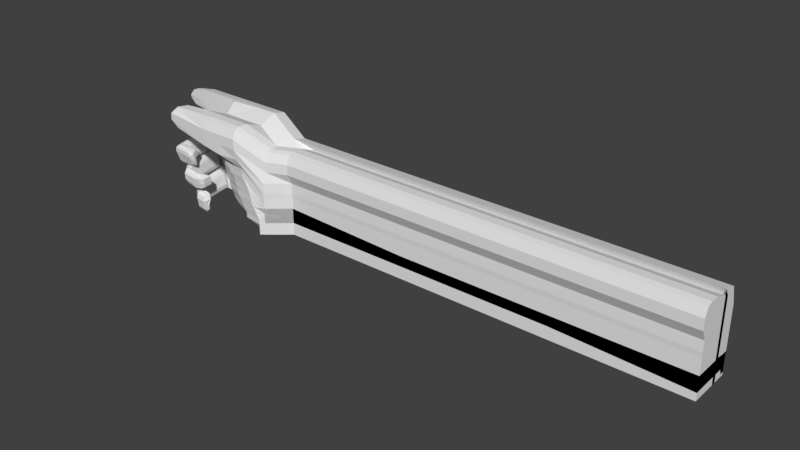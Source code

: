 # Source: RightHandV2.blend  (saved by Blender 2.79.0; exported with 4.5.12 LTS)
import bpy
from mathutils import Matrix  # noqa: F401  (used for matrix-valued properties, if any)

bpy.ops.wm.read_factory_settings(use_empty=True)
scene = bpy.context.scene
scene.name = 'Scene'

# ---- collections
col_collection_1 = bpy.data.collections.new('Collection 1'); scene.collection.children.link(col_collection_1)

# ---- world
world_world = bpy.data.worlds.new('World'); scene.world = world_world
world_world.color = (0.05088, 0.05088, 0.05088)
world_world.use_sun_shadow = False
world_world.sun_shadow_jitter_overblur = 0.0
world_world.cycles.sampling_method = 'MANUAL'

# ---- meshes
me_cube_001 = bpy.data.meshes.new('Cube.001')
me_cube_001.from_pydata([(-4.993, -0.5547, 0.4377), (-5.414, -0.9081, 2.368), (-5.414, 0.7519, 0.4054), (-5.414, 0.639, 2.321), (-3.287, -0.3291, 0.4054), (-3.287, -0.3645, 1.883), (-3.287, 0.7519, 0.4054), (-3.287, 0.639, 1.835), (-5.414, -0.8122, 1.698), (-5.308, 0.7519, 1.405), (-3.287, 0.7519, 0.92), (-3.287, -0.3365, 0.92), (-5.414, -0.9971, 1.905), (-5.414, 0.7519, 1.905), (-3.287, 0.7519, 1.42), (-3.287, -0.4534, 1.42), (-5.414, 0.7519, 0.9054), (-3.287, 0.7519, 0.42), (-3.287, -0.3291, 0.42), (-5.197, -0.5547, 0.9054), (-4.414, 0.7519, 0.4054), (-4.414, 0.639, 2.321), (-3.993, -0.829, 0.4054), (-4.414, -0.9081, 2.368), (-4.366, -0.8364, 1.405), (-4.414, 0.7519, 1.405), (-4.414, -0.9971, 1.905), (-4.414, 0.7519, 1.905), (-4.414, 0.7519, 0.9054), (-4.197, -0.829, 0.9054), (-4.914, 0.7519, 0.4054), (-4.914, -0.9081, 2.368), (-4.866, -0.7544, 1.405), (-4.914, -0.9971, 1.905), (-4.697, -0.747, 0.9054), (-4.914, 0.639, 2.321), (-4.493, -0.747, 0.4054), (-4.914, 0.7519, 1.405), (-4.914, 0.7519, 1.905), (-4.914, 0.7519, 0.9054), (-3.787, 0.639, 1.835), (-3.787, -0.7497, 0.4054), (-3.787, 0.7519, 0.92), (-3.787, 0.7519, 1.42), (-3.787, 0.7519, 0.42), (-3.787, 0.7519, 0.4054), (-3.787, -0.5697, 1.883), (-3.787, -0.7571, 0.92), (-3.787, -0.6586, 1.42), (-3.787, -0.7497, 0.42), (-5.414, -0.124, 0.4054), (-5.546, -0.124, 2.229), (-3.287, 0.4225, 1.743), (-5.546, -0.124, 1.405), (-5.546, -0.124, 1.905), (-5.414, -0.124, 0.9054), (-4.414, -0.124, 2.229), (-6.84, 0.3139, 2.033), (-6.645, 0.3139, 1.773), (-4.914, -0.124, 2.229), (-3.787, -0.124, 1.743), (-6.84, 0.639, 2.321), (-5.69, 0.2383, 2.405), (-5.414, 0.3139, 1.405), (-5.69, 0.2383, 1.905), (-5.414, 0.3139, 0.9054), (-5.414, 0.3139, 0.4054), (-3.287, 0.3139, 1.92), (-4.414, 0.3139, 2.405), (-6.322, 0.3139, 1.709), (-6.322, 0.3139, 2.034), (-4.914, 0.3139, 2.405), (-3.787, 0.3139, 1.92), (-6.322, 0.7519, 2.034), (-4.993, -0.309, 0.4054), (-3.287, -0.01547, 1.92), (-4.414, -0.5591, 2.405), (-6.322, 0.7131, 1.734), (-6.322, 0.3139, 2.405), (-4.914, -0.5591, 2.405), (-3.787, -0.2207, 1.92), (-6.322, 0.639, 2.321), (-5.718, -0.5471, 2.405), (-5.344, -0.228, 1.698), (-5.718, -0.5471, 1.905), (-5.197, -0.2429, 0.9054), (-7.228, 0.3214, 2.312), (-7.063, 0.639, 2.28), (-7.279, 0.7124, 2.033), (-6.952, 0.7131, 1.869), (-6.952, 0.3361, 1.883), (-7.357, 0.3361, 2.072), (-6.591, -0.9456, 2.077), (-6.416, -0.8566, 2.327), (-6.375, -0.9456, 1.92), (-6.413, -0.562, 2.365), (-6.372, -0.562, 1.92), (-6.588, -0.562, 2.077), (-4.227, -0.309, -0.1007), (-4.227, -0.5547, -0.06834), (-4.447, 0.7519, -0.1289), (-4.887, 0.7519, -0.1289), (-3.287, 0.3139, -0.1289), (-3.287, 0.7519, -0.1289), (-3.787, -0.7497, -0.1289), (-3.287, -0.3291, -0.1289), (-3.787, 0.7519, -0.1289), (-4.414, 0.7519, -0.1289), (-3.931, -0.5547, -0.1289), (-3.897, -0.829, -0.1289), (-3.897, -0.309, -0.1289), (-3.931, -0.309, -0.1289), (-3.787, -0.562, -0.1289), (-4.743, 0.3139, -0.1007), (-4.743, -0.124, -0.1007), (-3.287, -0.01547, -0.1289), (-3.287, 0.4225, -0.1289), (-4.414, 0.3139, -0.1289), (-4.414, -0.124, -0.1289), (-4.447, 0.3139, -0.1289), (-4.447, -0.124, -0.1289), (-3.787, 0.3139, -0.1289), (-3.787, -0.124, -0.1289), (-6.84, 0.7519, 2.033), (-6.84, 0.3139, 2.405), (-6.645, 0.7131, 1.798), (-5.805, 0.7131, 1.734), (-5.805, 0.639, 2.321), (-5.805, 0.3139, 2.405), (-5.805, 0.7519, 2.034), (-5.805, 0.3139, 2.034), (-5.805, 0.3139, 1.709), (-5.414, 0.7519, 1.655), (-3.287, 0.7519, 1.17), (-3.287, -0.3291, 1.17), (-5.414, -0.9971, 1.744), (-4.414, 0.7519, 1.655), (-4.414, -0.9518, 1.655), (-4.914, 0.7519, 1.655), (-4.914, -0.9971, 1.655), (-3.787, -0.7497, 1.17), (-3.787, 0.7519, 1.17), (-5.546, -0.124, 1.655), (-5.69, 0.2383, 1.655), (-5.718, -0.5471, 1.744), (-7.14, 0.7131, 1.921), (-7.218, 0.3361, 1.935), (-6.514, -0.9456, 2.025), (-6.511, -0.562, 2.025), (-6.322, 0.3139, 1.784), (-6.322, 0.7519, 1.784), (-6.84, 0.3139, 1.978), (-6.84, 0.7519, 1.978), (-5.805, 0.7519, 1.784), (-5.805, 0.3139, 1.655), (-5.414, -0.9971, 2.155), (-5.414, 0.6955, 2.113), (-3.287, 0.6955, 1.628), (-3.287, -0.4534, 1.67), (-6.322, 0.6955, 2.113), (-4.414, -0.9971, 2.155), (-4.414, 0.6955, 2.113), (-4.914, 0.6955, 2.113), (-4.914, -0.9971, 2.155), (-3.787, -0.6586, 1.67), (-3.787, 0.6955, 1.628), (-5.546, -0.124, 2.067), (-5.69, 0.2383, 2.155), (-5.718, -0.5471, 2.155), (-7.279, 0.6955, 2.113), (-7.357, 0.3214, 2.155), (-6.577, -0.9456, 2.243), (-6.574, -0.562, 2.243), (-6.322, 0.3139, 2.155), (-6.84, 0.6955, 2.113), (-6.84, 0.3139, 2.155), (-5.805, 0.3139, 2.155), (-5.805, 0.6955, 2.113), (-5.414, 0.4765, 2.363), (-5.308, 0.5329, 1.405), (-4.385, 0.7519, 0.4054), (-6.322, 0.5329, 1.709), (-4.385, 0.7519, 0.9054), (-3.287, 0.4765, 1.878), (-4.414, 0.4765, 2.363), (-4.914, 0.4765, 2.363), (-3.787, 0.4765, 1.878), (-7.141, 0.4765, 2.323), (-6.952, 0.5329, 1.844), (-7.357, 0.5329, 2.033), (-3.287, 0.5329, -0.1289), (-4.887, 0.5329, -0.1289), (-4.414, 0.5329, -0.1289), (-4.447, 0.5329, -0.1289), (-3.787, 0.5329, -0.1289), (-6.322, 0.4765, 2.363), (-6.645, 0.5329, 1.773), (-6.84, 0.4765, 2.363), (-5.805, 0.4765, 2.363), (-5.805, 0.5329, 1.709), (-7.218, 0.5329, 1.896), (-7.357, 0.5047, 2.134), (-5.414, 0.5578, 2.342), (-5.308, 0.6424, 1.405), (-6.148, 0.6424, -0.1289), (-6.322, 0.6424, 1.709), (-7.141, 0.5578, 2.302), (-6.952, 0.6424, 1.844), (-7.357, 0.6424, 2.033), (-3.287, 0.6424, -0.1289), (-6.645, 0.6424, 1.773), (-5.805, 0.6424, 1.709), (-7.218, 0.6424, 1.896), (-7.357, 0.6001, 2.124), (-6.148, 0.7519, -0.1289), (-3.287, 0.5578, 1.857), (-4.414, 0.5578, 2.342), (-4.914, 0.5578, 2.342), (-3.787, 0.5578, 1.857), (-4.887, 0.6424, -0.1289), (-4.414, 0.6424, -0.1289), (-4.447, 0.6424, -0.1289), (-3.787, 0.6424, -0.1289), (-6.322, 0.5578, 2.342), (-6.84, 0.5578, 2.342), (-5.805, 0.5578, 2.342), (-5.414, 0.4234, 0.4054), (-3.287, 0.3952, 1.899), (-4.414, 0.3952, 2.384), (-4.914, 0.3952, 2.384), (-3.787, 0.3952, 1.899), (-4.887, 0.4234, -0.1289), (-4.414, 0.4234, -0.1289), (-4.447, 0.4234, -0.1289), (-3.787, 0.4234, -0.1289), (-6.322, 0.3952, 2.384), (-6.84, 0.3952, 2.384), (-5.805, 0.3952, 2.384), (-5.414, 0.3952, 2.384), (-5.308, 0.4234, 1.405), (-5.414, 0.4234, 0.9054), (-6.322, 0.4234, 1.709), (-7.141, 0.3952, 2.344), (-6.952, 0.4234, 1.844), (-7.357, 0.4234, 2.033), (-3.287, 0.4234, -0.1289), (-6.645, 0.4234, 1.773), (-5.805, 0.4234, 1.709), (-7.218, 0.4234, 1.896), (-7.357, 0.4093, 2.145), (-4.993, -0.528, 0.4054), (-3.287, -0.2345, 1.92), (-4.414, -0.7781, 2.405), (-4.914, -0.7781, 2.405), (-3.787, -0.4397, 1.92), (-5.414, -0.7781, 2.405), (-5.414, -0.7781, 1.698), (-5.197, -0.528, 0.9054), (-6.516, -0.781, 2.365), (-6.475, -0.781, 1.92), (-6.69, -0.781, 2.077), (-4.227, -0.528, -0.1007), (-3.897, -0.528, -0.1289), (-3.931, -0.528, -0.1289), (-3.787, -0.781, -0.1289), (-3.287, -0.2345, -0.1289), (-6.614, -0.781, 2.025), (-6.676, -0.781, 2.243), (-5.236, 0.7519, 0.9054), (-4.941, 0.7519, 0.4054), (-6.928, 0.3971, 1.367), (-6.978, 0.4289, 1.331), (-5.236, 0.6424, 0.9054), (-6.48, 0.4289, -0.08806), (-6.751, 0.3013, 1.366), (-6.835, 0.3438, 1.389), (-5.236, 0.4234, 0.9054), (-5.236, 0.5329, 0.9054), (-4.941, 0.6424, 0.4054), (-4.941, 0.5329, 0.4054), (-6.415, 0.3971, -0.115), (-6.322, 0.3438, -0.09304), (-4.911, 0.4234, 0.4054), (-6.276, 0.313, -0.04937), (-4.385, 0.4234, 0.4054), (-4.385, 0.4234, 0.9054), (-6.148, 0.5329, -0.1289), (-6.148, 0.4234, -0.1289), (-6.442, 0.4234, 1.405), (-6.442, 0.5329, 1.405), (-6.442, 0.6424, 1.405), (-6.442, 0.7519, 1.405), (-5.197, -0.5547, 0.9424), (-5.308, 0.7519, 0.9288), (-3.287, 0.7519, 0.4434), (-3.287, -0.3291, 0.4434), (-4.414, 0.7519, 0.9288), (-4.197, -0.829, 0.9288), (-4.914, 0.7519, 0.9288), (-4.697, -0.747, 0.9288), (-3.787, -0.7497, 0.4434), (-3.787, 0.7519, 0.4434), (-5.546, -0.0579, 0.9288), (-5.414, 0.3139, 0.9288), (-5.176, -0.228, 0.9424), (-5.338, 0.4234, 0.9288), (-5.197, -0.4618, 0.9424), (-6.884, 0.4289, 0.9302), (-6.725, 0.3438, 0.9252), (-6.819, 0.3971, 0.9032), (-6.679, 0.313, 0.9689), (-6.442, 0.7519, 0.9288), (-6.473, 0.4234, 0.9288), (-5.308, 0.7519, 0.8905), (-3.287, 0.7519, 0.4051), (-3.287, -0.3291, 0.4051), (-5.197, -0.5547, 0.8905), (-4.197, -0.829, 0.8905), (-4.414, 0.7519, 0.8905), (-4.914, 0.7519, 0.8905), (-4.697, -0.747, 0.8905), (-3.787, -0.7497, 0.4051), (-3.787, 0.7519, 0.4051), (-5.414, -0.124, 0.8905), (-5.414, 0.3139, 0.8905), (-5.197, -0.309, 0.8905), (-5.308, 0.4234, 0.8905), (-5.197, -0.528, 0.8905), (-6.784, 0.4289, 0.8353), (-6.64, 0.3438, 0.8933), (-6.734, 0.3971, 0.8713), (-6.556, 0.3013, 0.8698), (-6.442, 0.4234, 0.8905), (-6.442, 0.7519, 0.8905), (-5.308, 0.7519, 0.4227), (-3.287, 0.7519, 0.4227), (-3.287, -0.3291, 0.4227), (-3.993, -0.829, 0.4227), (-4.414, 0.7519, 0.4227), (-4.914, 0.7519, 0.4227), (-4.493, -0.747, 0.4227), (-3.787, -0.7497, 0.4227), (-3.787, 0.7519, 0.4227), (-5.414, -0.124, 0.4227), (-5.414, 0.3139, 0.4227), (-4.993, -0.309, 0.4227), (-5.308, 0.4234, 0.4227), (-4.993, -0.528, 0.4227), (-6.691, 0.4289, 0.443), (-6.533, 0.3438, 0.438), (-6.626, 0.3971, 0.416), (-6.486, 0.313, 0.4817), (-6.442, 0.4234, 0.4227), (-4.993, -0.5547, 0.4551), (-6.442, 0.7519, 0.4227), (-5.414, 0.3139, 0.394), (-3.287, 0.7519, 0.394), (-3.787, 0.7519, 0.394), (-4.993, -0.309, 0.394), (-5.414, -0.124, 0.394), (-4.414, 0.7519, 0.394), (-5.013, 0.7519, 0.394), (-4.914, 0.7519, 0.394), (-4.993, -0.5547, 0.4264), (-3.787, -0.7497, 0.394), (-3.287, -0.3291, 0.394), (-3.993, -0.829, 0.394), (-4.493, -0.747, 0.394), (-5.013, 0.4234, 0.394), (-4.993, -0.528, 0.394), (-6.586, 0.4289, 0.3579), (-6.442, 0.3438, 0.4159), (-6.536, 0.3971, 0.3939), (-6.358, 0.3013, 0.3924), (-6.148, 0.7519, 0.394), (-6.148, 0.4234, 0.394), (-6.322, 0.6424, -0.1289), (-4.062, 0.7519, 0.4054), (-4.483, 0.4234, 0.9054), (-6.322, 0.4234, -0.1289), (-6.646, 0.5329, 1.405), (-6.646, 0.7376, 1.363), (-6.289, 0.7519, -0.1196), (-4.483, 0.7519, 0.9054), (-4.265, 0.4234, 0.4054), (-6.322, 0.5329, -0.1289), (-6.646, 0.4234, 1.405), (-6.646, 0.6424, 1.405), (-6.612, 0.7519, 0.9578), (-6.646, 0.4234, 0.9288), (-6.616, 0.4234, 0.8905), (-6.646, 0.7519, 0.8905), (-6.616, 0.4234, 0.4227), (-6.584, 0.7519, 0.432), (-6.352, 0.7519, 0.394), (-6.322, 0.4234, 0.394), (-5.366, -0.5547, 1.32), (-6.442, 0.7519, 1.167), (-5.308, 0.7519, 1.167), (-3.287, 0.7519, 0.6817), (-3.287, -0.3291, 0.6817), (-4.414, 0.7519, 1.167), (-4.366, -0.829, 1.167), (-4.914, 0.7519, 1.167), (-4.866, -0.747, 1.167), (-3.787, -0.7497, 0.6817), (-3.787, 0.7519, 0.6817), (-5.546, -0.0579, 1.167), (-5.414, 0.3139, 1.167), (-5.344, -0.228, 1.32), (-5.308, 0.4234, 1.167), (-5.366, -0.4618, 1.32), (-6.966, 0.4504, 1.113), (-6.687, 0.2906, 1.179), (-6.442, 0.4234, 1.167), (-6.646, 0.7519, 1.167), (-6.616, 0.4234, 1.167), (-5.139, -0.5547, 0.689), (-6.442, 0.7519, 0.6566), (-5.308, 0.7519, 0.6566), (-3.287, 0.7519, 0.1712), (-3.287, -0.3291, 0.1712), (-4.139, -0.829, 0.6566), (-4.414, 0.7519, 0.6566), (-4.914, 0.7519, 0.6566), (-4.639, -0.747, 0.6566), (-3.787, -0.7497, 0.1712), (-3.787, 0.7519, 0.1712), (-5.414, -0.124, 0.6566), (-5.414, 0.3139, 0.6566), (-5.139, -0.309, 0.6566), (-5.308, 0.4234, 0.6566), (-5.139, -0.528, 0.6566), (-6.773, 0.4504, 0.6217), (-6.494, 0.2906, 0.6876), (-6.442, 0.4234, 0.6566), (-6.646, 0.7519, 0.6566), (-6.616, 0.4234, 0.6566), (-3.787, 0.7519, 0.1326), (-5.022, -0.124, 0.1326), (-4.414, 0.7519, 0.1326), (-4.914, 0.7519, 0.1326), (-4.506, -0.5547, 0.1649), (-3.787, -0.7497, 0.1326), (-3.287, -0.3291, 0.1326), (-4.397, -0.747, 0.1326), (-5.013, 0.4234, 0.1326), (-4.506, -0.528, 0.1326), (-6.289, 0.2906, 0.1834), (-6.148, 0.4234, 0.1326), (-5.119, 0.3139, 0.1326), (-3.287, 0.7519, 0.1326), (-4.506, -0.309, 0.1326), (-5.013, 0.7519, 0.1326), (-3.897, -0.829, 0.1326), (-6.569, 0.4504, 0.1174), (-6.148, 0.7519, 0.1326), (-6.322, 0.4234, 0.1326), (-6.352, 0.7519, 0.1326), (-5.139, -0.5547, 0.8059), (-6.442, 0.7519, 0.7736), (-6.646, 0.7519, 0.7736), (-5.308, 0.7519, 0.7736), (-3.287, 0.7519, 0.2882), (-3.287, -0.3291, 0.2882), (-4.139, -0.829, 0.7736), (-4.414, 0.7519, 0.7736), (-4.914, 0.7519, 0.7736), (-4.639, -0.747, 0.7736), (-3.787, -0.7497, 0.2882), (-3.787, 0.7519, 0.2882), (-5.414, -0.124, 0.7736), (-5.414, 0.3139, 0.7736), (-5.139, -0.309, 0.7736), (-5.308, 0.4234, 0.7736), (-5.139, -0.528, 0.7736), (-6.8, 0.4504, 0.7355), (-6.52, 0.2906, 0.8014), (-6.442, 0.4234, 0.7736), (-6.616, 0.4234, 0.7736), (-5.366, -0.5547, 1.509), (-6.442, 0.7519, 1.286), (-6.646, 0.7519, 1.286), (-5.308, 0.7519, 1.286), (-3.287, 0.7519, 0.8008), (-3.287, -0.3291, 0.8008), (-4.414, 0.7519, 1.286), (-4.366, -0.829, 1.286), (-4.914, 0.7519, 1.286), (-4.866, -0.747, 1.286), (-3.787, -0.7497, 0.8008), (-3.787, 0.7519, 0.8008), (-5.546, -0.0579, 1.286), (-5.414, 0.3139, 1.286), (-5.344, -0.228, 1.509), (-5.308, 0.4234, 1.286), (-5.366, -0.4618, 1.509), (-6.994, 0.4504, 1.229), (-6.715, 0.2906, 1.295), (-6.442, 0.4234, 1.286), (-6.616, 0.4234, 1.286), (-5.308, 0.7519, 1.048), (-3.287, 0.7519, 0.5625), (-3.287, -0.3291, 0.5625), (-4.414, 0.7519, 1.048), (-4.256, -0.829, 1.048), (-4.914, 0.7519, 1.048), (-4.756, -0.747, 1.048), (-3.787, -0.7497, 0.5625), (-3.787, 0.7519, 0.5625), (-5.546, -0.0579, 1.048), (-5.414, 0.3139, 1.048), (-5.235, -0.228, 1.131), (-5.338, 0.4234, 1.048), (-5.256, -0.4618, 1.131), (-6.939, 0.4504, 0.9972), (-6.66, 0.2906, 1.063), (-6.473, 0.4234, 1.048), (-6.616, 0.4234, 1.048), (-5.256, -0.5547, 1.131), (-6.442, 0.7519, 1.048), (-6.646, 0.7519, 1.048), (-5.308, 0.7519, 0.5397), (-3.287, 0.7519, 0.05426), (-3.287, -0.3291, 0.5397), (-4.066, -0.829, 0.5397), (-4.414, 0.7519, 0.5397), (-4.914, 0.7519, 0.5397), (-4.566, -0.747, 0.5397), (-3.787, -0.7497, 0.5397), (-3.787, 0.7519, 0.05426), (-5.414, -0.124, 0.5397), (-5.414, 0.3139, 0.5397), (-5.066, -0.309, 0.5397), (-5.308, 0.4234, 0.5397), (-5.066, -0.528, 0.5397), (-6.746, 0.4504, 0.5078), (-6.467, 0.2906, 0.5738), (-6.442, 0.4234, 0.5397), (-6.616, 0.4234, 0.5397), (-5.066, -0.5547, 0.572), (-6.442, 0.7519, 0.5397), (-6.646, 0.7519, 0.5397), (-5.119, 0.3139, 0.2633), (-3.287, 0.7519, 0.2633), (-4.897, -0.309, 0.2633), (-5.013, 0.7519, 0.2633), (-3.897, -0.829, 0.2633), (-6.599, 0.4504, 0.2447), (-6.148, 0.7519, 0.2633), (-6.352, 0.7519, 0.2633), (-3.787, 0.7519, 0.2633), (-5.414, -0.124, 0.2633), (-4.414, 0.7519, 0.2633), (-4.914, 0.7519, 0.2633), (-4.897, -0.5547, 0.2956), (-3.787, -0.7497, 0.2633), (-3.287, -0.3291, 0.2633), (-4.397, -0.747, 0.2633), (-5.013, 0.4234, 0.2633), (-4.897, -0.528, 0.2633), (-6.319, 0.2906, 0.3106), (-6.148, 0.4234, 0.2633), (-6.322, 0.4234, 0.2633), (-3.787, 0.7519, 0.001849), (-4.909, -0.124, 0.04349), (-4.414, 0.7519, 0.001849), (-4.914, 0.7519, 0.001849), (-4.393, -0.5547, 0.07581), (-3.787, -0.7497, 0.001849), (-3.287, -0.3291, 0.001849), (-3.926, -0.747, 0.001849), (-5.013, 0.4234, 0.001849), (-4.393, -0.528, 0.04349), (-6.259, 0.2906, 0.05618), (-6.148, 0.4234, 0.001849), (-6.322, 0.4234, 0.001849), (-4.909, 0.3139, 0.04349), (-3.287, 0.7519, 0.001849), (-4.393, -0.309, 0.04349), (-5.013, 0.7519, 0.001849), (-3.897, -0.829, 0.001849), (-6.538, 0.4504, -0.009781), (-6.148, 0.7519, 0.001849), (-6.352, 0.7519, 0.001849), (-6.807, -0.6296, 1.275), (-6.857, -0.6497, 1.231), (-6.626, -0.5457, 1.301), (-6.713, -0.5877, 1.311), (-6.499, -0.2339, -0.258), (-6.398, -0.3606, -0.236), (-6.564, -0.2643, -0.231), (-6.345, -0.3439, -0.1923), (-6.317, -0.3454, -0.08675), (-6.805, -0.5983, 0.9023), (-6.745, -0.5655, 0.8436), (-6.583, -0.4902, 0.863), (-6.678, -0.5321, 0.8266), (-6.521, -0.4727, 1.011), (-6.537, -0.4724, 0.914), (-6.548, -0.4406, 0.8233), (-6.648, -0.4792, 0.8013), (-6.462, -0.4023, 0.7998), (-6.705, -0.498, 0.7653), (-6.698, -0.4552, 0.4379), (-6.646, -0.4261, 0.373), (-6.48, -0.3572, 0.368), (-6.58, -0.3958, 0.3461), (-6.397, -0.3395, 0.5038), (-6.427, -0.3405, 0.4117), (-6.656, -0.3424, 0.1017), (-6.631, -0.3459, 0.2149), (-6.574, -0.4214, 0.251), (-6.474, -0.3828, 0.273), (-6.388, -0.4155, 0.2494), (-6.869, -0.6471, 1.126), (-6.837, -0.6227, 1.014), (-6.586, -0.5215, 1.236), (-6.554, -0.4971, 1.124), (-6.731, -0.4969, 0.6655), (-6.714, -0.476, 0.5517), (-6.431, -0.3812, 0.7315), (-6.414, -0.3604, 0.6177), (-6.355, -0.392, 0.1677), (-6.336, -0.3687, 0.04048), (-6.618, -0.2958, -0.1527), (-6.637, -0.3191, -0.02548), (-6.763, -0.6975, 1.274), (-6.813, -0.7177, 1.23), (-6.582, -0.6136, 1.3), (-6.669, -0.6557, 1.31), (-6.211, -0.5245, -0.2925), (-6.195, -0.5837, -0.2705), (-6.218, -0.5966, -0.2655), (-6.183, -0.529, -0.2268), (-6.168, -0.5057, -0.1213), (-6.76, -0.6662, 0.9012), (-6.701, -0.6334, 0.8426), (-6.539, -0.5643, 0.862), (-6.634, -0.493, 0.8256), (-6.477, -0.5407, 1.01), (-6.493, -0.5404, 0.9129), (-6.438, -0.7139, 0.7888), (-6.454, -0.7534, 0.7582), (-6.428, -0.6201, 0.7653), (-6.466, -0.7791, 0.7221), (-6.499, -0.7275, 0.4054), (-6.471, -0.6311, 0.3385), (-6.476, -0.6135, 0.3335), (-6.437, -0.5107, 0.346), (-6.45, -0.5326, 0.4693), (-6.464, -0.5589, 0.3772), (-6.195, -0.7146, 0.06725), (-6.18, -0.6948, 0.1804), (-6.168, -0.6366, 0.2165), (-6.152, -0.5306, 0.2385), (-6.142, -0.6021, 0.2149), (-6.825, -0.715, 1.125), (-6.793, -0.6906, 1.013), (-6.542, -0.5894, 1.235), (-6.51, -0.565, 1.122), (-6.48, -0.7981, 0.6613), (-6.489, -0.7812, 0.5172), (-6.431, -0.5827, 0.697), (-6.441, -0.5577, 0.5832), (-6.147, -0.5618, 0.1332), (-6.157, -0.5337, 0.005979), (-6.217, -0.6585, -0.1872), (-6.206, -0.6866, -0.05998), (-6.296, -0.6962, 1.264), (-6.343, -0.7501, 1.22), (-6.405, -0.4601, 1.21), (-6.305, -0.576, 1.277), (-6.371, -0.6816, 0.8911), (-6.378, -0.6143, 0.8324), (-6.245, -0.5999, 0.9639), (-6.287, -0.5606, 0.8518), (-6.292, -0.6881, 0.9275), (-6.336, -0.5391, 0.8226), (-6.326, -0.4966, 1.0), (-6.332, -0.5112, 0.9028), (-6.351, -0.7602, 1.115), (-6.361, -0.7209, 1.003), (-6.243, -0.6785, 1.188), (-6.235, -0.6392, 1.076), (-6.266, -0.7628, 1.152), (-6.265, -0.7424, 1.04), (-6.306, -0.4949, 1.224), (-6.316, -0.4557, 1.112), (-6.039, -0.4976, -0.3501), (-6.023, -0.4989, -0.3281), (-5.924, -0.5789, -0.2008), (-6.046, -0.5697, -0.3231), (-5.94, -0.5907, -0.2228), (-6.011, -0.5022, -0.2844), (-5.996, -0.4788, -0.1789), (-6.114, -0.6985, 0.7312), (-6.13, -0.7241, 0.7092), (-6.104, -0.6047, 0.7077), (-6.142, -0.7498, 0.6732), (-6.175, -0.7347, 0.3458), (-6.175, -0.6786, 0.3136), (-5.96, -0.624, 0.3898), (-6.152, -0.3429, 0.3005), (-5.998, -0.7132, 0.3678), (-6.169, -0.4489, 0.2785), (-5.946, -0.4406, 0.4117), (-6.14, -0.5435, 0.3196), (-6.023, -0.6877, 0.009642), (-6.008, -0.668, 0.1228), (-5.996, -0.6097, 0.1589), (-5.98, -0.5037, 0.1808), (-5.97, -0.5752, 0.1573), (-6.156, -0.7848, 0.6037), (-6.166, -0.7598, 0.4596), (-5.94, -0.6742, 0.6174), (-5.941, -0.6491, 0.5036), (-6.0, -0.7634, 0.6257), (-5.988, -0.7383, 0.4816), (-5.923, -0.4736, 0.6394), (-5.934, -0.4486, 0.5256), (-5.902, -0.5407, 0.05362), (-5.902, -0.607, -0.07361), (-5.918, -0.6468, 0.03163), (-5.942, -0.6246, -0.0956), (-5.975, -0.5349, 0.0756), (-5.985, -0.5068, -0.05163), (-6.045, -0.6316, -0.2448), (-6.034, -0.6597, -0.1176), (6.809, 0.7519, -0.06269), (6.809, 0.7519, 0.4054), (6.809, 0.6424, 0.4054), (6.809, -0.2345, 1.92), (6.809, -0.3645, 1.883), (6.809, -0.3291, 0.4227), (6.809, -0.3291, 0.4054), (6.809, 0.7519, 1.17), (6.809, 0.7519, 0.92), (6.809, -0.3291, 1.17), (6.809, -0.3365, 0.92), (6.809, -0.2345, 0.92), (6.809, 0.6955, 1.628), (6.809, 0.7519, 1.42), (6.809, -0.4534, 1.67), (6.809, -0.4534, 1.42), (6.809, -0.2345, 1.42), (6.809, 0.7519, 0.4434), (6.809, 0.7519, 0.42), (6.809, -0.3291, 0.4434), (6.809, -0.3291, 0.42), (6.809, -0.2345, 0.42), (6.809, -0.01547, 0.4054), (6.809, 0.4225, 0.4054), (6.809, 0.3139, 1.92), (6.809, 0.4225, 1.743), (6.809, 0.3139, 0.92), (6.809, 0.4225, 0.92), (6.809, 0.3139, 1.42), (6.809, 0.4225, 1.42), (6.809, 0.3139, 0.42), (6.809, 0.4225, 0.42), (6.809, 0.4225, 0.4227), (6.809, 0.4225, 1.17), (6.809, 0.4225, 0.4434), (6.809, 0.7519, 0.394), (6.809, 0.4225, 1.582), (6.809, 0.3139, 0.4054), (6.809, 0.3952, 1.899), (6.809, 0.4234, 0.92), (6.809, 0.4234, 1.42), (6.809, 0.4234, 0.42), (6.809, 0.3139, 1.67), (6.809, 0.3139, 0.4434), (6.809, 0.3139, 1.17), (6.809, 0.3139, 0.4227), (6.809, 0.3139, 0.394), (6.809, -0.01547, 1.92), (6.809, -0.01547, 0.92), (6.809, -0.01547, 1.42), (6.809, -0.01547, 0.42), (6.809, 0.4225, 0.394), (6.809, -0.2345, 0.4054), (6.809, -0.01547, 0.394), (6.809, -0.3291, 0.001849), (6.809, -0.3291, -0.1289), (6.809, -0.01547, 0.4227), (6.809, -0.01547, 1.17), (6.809, -0.01547, 0.4434), (6.809, -0.01547, 1.67), (6.809, 0.6424, -0.1289), (6.809, 0.7519, -0.1289), (6.809, -0.01547, -0.1289), (6.809, 0.4225, -0.1289), (6.809, 0.3139, -0.1289), (6.809, -0.2345, -0.1289), (6.809, 0.4234, 1.17), (6.809, -0.2345, 1.17), (6.809, 0.639, 1.835), (6.809, 0.4093, 1.659), (6.809, -0.2345, 1.67), (6.809, 0.4234, 0.4054), (6.809, 0.5329, 0.4054), (6.809, 0.5578, 1.857), (6.809, 0.4765, 1.878), (6.809, 0.6424, 0.92), (6.809, 0.5329, 0.92), (6.809, 0.6424, 1.42), (6.809, 0.5329, 1.42), (6.809, 0.6424, 0.42), (6.809, 0.5329, 0.42), (6.809, 0.4234, -0.1289), (6.809, 0.5329, -0.1289), (6.809, 0.6424, 1.17), (6.809, 0.5329, 1.17), (6.809, 0.6001, 1.638), (6.809, 0.5047, 1.649), (6.809, 0.5329, 0.4227), (6.809, 0.5329, 0.4434), (6.809, 0.5329, 0.001849), (6.809, 0.6424, 0.001849), (6.809, 0.6424, 0.4434), (6.809, 0.6424, -0.06269), (6.809, 0.4234, 0.4227), (6.809, 0.4234, 0.4434), (6.809, 0.4234, 0.001849), (6.809, -0.2345, 0.001849), (6.809, -0.2345, 0.4227), (6.809, -0.2345, 0.4434), (6.809, 0.7519, 0.5625), (6.809, -0.3291, 0.5625), (6.809, 0.4225, 0.5625), (6.809, 0.3139, 0.5625), (6.809, -0.01547, 0.5625), (6.809, 0.5329, 0.5625), (6.809, 0.6424, 0.5625), (6.809, 0.4234, 0.5625), (6.809, -0.2345, 0.5625), (6.809, 0.7519, 0.4051), (6.809, -0.3291, 0.4051), (6.809, 0.4225, 0.4051), (6.809, 0.3139, 0.4051), (6.809, -0.01547, 0.4051), (6.809, 0.5329, 0.4051), (6.809, 0.6424, 0.4051), (6.809, 0.4234, 0.4051), (6.809, -0.2345, 0.4051), (6.809, 0.7519, 0.05426), (6.809, -0.3291, 0.05426), (6.809, 0.4225, 0.05426), (6.809, 0.3139, 0.05426), (6.809, -0.01547, 0.05426), (6.809, 0.5329, 0.05426), (6.809, 0.6424, 0.05426), (6.809, 0.4234, 0.05426), (6.809, -0.2345, 0.05426), (6.809, 0.7519, 0.2633), (6.809, 0.3139, 0.2633), (6.809, 0.4225, 0.2633), (6.809, -0.01547, 0.2633), (6.809, -0.3291, 0.394), (6.809, 0.5329, 0.394), (6.809, 0.6424, 0.394), (6.809, 0.4234, 0.394), (6.809, -0.2345, 0.394), (6.809, 0.7519, 0.8008), (6.809, 0.7519, 0.6817), (6.809, -0.3291, 0.8008), (6.809, -0.3291, 0.6817), (6.809, 0.4225, 0.8008), (6.809, 0.4225, 0.6817), (6.809, 0.3139, 0.8008), (6.809, 0.3139, 0.6817), (6.809, -0.01547, 0.8008), (6.809, -0.01547, 0.6817), (6.809, 0.5329, 0.8008), (6.809, 0.5329, 0.6817), (6.809, 0.6424, 0.8008), (6.809, 0.6424, 0.6817), (6.809, 0.4234, 0.8008), (6.809, 0.4234, 0.6817), (6.809, -0.2345, 0.8008), (6.809, -0.2345, 0.6817), (6.809, 0.7519, 0.2882), (6.809, 0.7519, 0.1712), (6.809, -0.3291, 0.2882), (6.809, -0.3291, 0.1712), (6.809, 0.4225, 0.2882), (6.809, 0.4225, 0.1712), (6.809, 0.3139, 0.2882), (6.809, 0.3139, 0.1712), (6.809, -0.01547, 0.2882), (6.809, -0.01547, 0.1712), (6.809, 0.5329, 0.2882), (6.809, 0.5329, 0.1712), (6.809, 0.6424, 0.2882), (6.809, 0.6424, 0.1712), (6.809, 0.4234, 0.2882), (6.809, 0.4234, 0.1712), (6.809, -0.2345, 0.2882), (6.809, -0.2345, 0.1712), (6.809, -0.3291, 0.2633), (6.809, -0.3291, 0.1326), (6.809, 0.5329, 0.2633), (6.809, 0.5329, 0.1326), (6.809, 0.6424, 0.2633), (6.809, 0.6424, 0.1326), (6.809, 0.4234, 0.2633), (6.809, 0.4234, 0.1326), (6.809, -0.2345, 0.2633), (6.809, -0.2345, 0.1326), (6.809, 0.7519, 0.001849), (6.809, 0.7519, 0.1326), (6.809, 0.3139, 0.001849), (6.809, 0.3139, 0.1326), (6.809, 0.4225, 0.001849), (6.809, 0.4225, 0.1326), (6.809, -0.01547, 0.001849), (6.809, -0.01547, 0.1326)], [], [(152, 125, 89, 145), (165, 40, 7, 157), (163, 31, 1, 155), (573, 579, 98, 261), (253, 255, 1, 31), (489, 32, 8, 480), (491, 42, 10, 484), (500, 386, 274, 498), (139, 33, 12, 135), (141, 43, 14, 133), (224, 61, 87, 206), (376, 385, 281, 280), (322, 44, 17, 314), (320, 34, 19, 316), (321, 49, 29, 317), (319, 39, 28, 318), (138, 38, 27, 136), (140, 48, 26, 137), (488, 37, 25, 486), (490, 47, 24, 487), (254, 252, 23, 46), (565, 577, 113, 114), (164, 46, 23, 160), (162, 35, 21, 161), (156, 3, 35, 162), (395, 384, 282, 373), (483, 9, 37, 488), (132, 13, 38, 138), (313, 16, 39, 319), (317, 29, 34, 320), (137, 26, 33, 139), (487, 24, 32, 489), (252, 253, 31, 23), (160, 23, 31, 163), (158, 5, 46, 164), (251, 254, 46, 5), (485, 11, 47, 490), (134, 15, 48, 140), (315, 18, 49, 321), (318, 28, 44, 322), (136, 27, 43, 141), (486, 25, 42, 491), (564, 578, 103, 106), (161, 21, 40, 165), (67, 72, 60, 52), (68, 71, 59, 56), (566, 564, 106, 107), (579, 565, 114, 98), (72, 68, 56, 60), (325, 85, 55, 323), (144, 84, 54, 142), (494, 83, 53, 492), (71, 62, 51, 59), (567, 566, 107, 100), (168, 82, 51, 166), (580, 567, 100, 101), (229, 238, 62, 71), (230, 228, 68, 72), (569, 581, 109, 104), (228, 229, 71, 68), (227, 230, 72, 67), (571, 568, 99, 108), (323, 55, 65, 324), (142, 54, 64, 143), (492, 53, 63, 493), (166, 51, 62, 167), (168, 84, 97, 172), (496, 256, 83, 494), (144, 83, 96, 148), (327, 257, 85, 325), (570, 569, 104, 105), (52, 60, 80, 75), (56, 59, 79, 76), (60, 56, 76, 80), (59, 51, 82, 79), (581, 571, 108, 109), (213, 206, 87, 169), (212, 208, 88, 145), (175, 124, 86, 170), (151, 57, 91, 146), (174, 123, 88, 169), (246, 58, 90, 243), (267, 258, 95, 172), (266, 260, 97, 148), (135, 12, 92, 147), (155, 1, 93, 171), (256, 8, 94, 259), (255, 82, 95, 258), (264, 265, 105, 104), (263, 262, 109, 108), (261, 263, 108, 99), (262, 264, 104, 109), (117, 121, 122, 118), (113, 119, 120, 114), (119, 117, 118, 120), (121, 102, 116, 122), (234, 245, 102, 121), (233, 232, 117, 119), (231, 233, 119, 113), (232, 234, 121, 117), (118, 122, 112, 110), (114, 120, 111, 98), (120, 118, 110, 111), (122, 116, 115, 112), (247, 131, 69, 241), (177, 129, 73, 159), (154, 130, 70, 149), (176, 128, 78, 173), (225, 127, 81, 223), (153, 126, 77, 150), (241, 69, 58, 246), (159, 73, 123, 174), (149, 70, 57, 151), (173, 78, 124, 175), (223, 81, 61, 224), (150, 77, 125, 152), (132, 9, 126, 153), (202, 3, 127, 225), (167, 62, 128, 176), (143, 64, 130, 154), (156, 13, 129, 177), (239, 63, 131, 247), (63, 143, 154, 131), (13, 132, 153, 129), (73, 150, 152, 123), (69, 149, 151, 58), (129, 153, 150, 73), (131, 154, 149, 69), (8, 135, 147, 94), (259, 266, 148, 96), (58, 151, 146, 90), (207, 212, 145, 89), (84, 144, 148, 97), (53, 142, 143, 63), (83, 144, 142, 53), (25, 136, 141, 42), (11, 134, 140, 47), (24, 137, 139, 32), (9, 132, 138, 37), (47, 140, 137, 24), (37, 138, 136, 25), (42, 141, 133, 10), (32, 139, 135, 8), (123, 152, 145, 88), (3, 156, 177, 127), (64, 167, 176, 130), (70, 173, 175, 57), (81, 159, 174, 61), (130, 176, 173, 70), (127, 177, 159, 81), (12, 155, 171, 92), (260, 267, 172, 97), (61, 174, 169, 87), (57, 175, 170, 91), (208, 213, 169, 88), (82, 168, 172, 95), (54, 166, 167, 64), (84, 168, 166, 54), (27, 161, 165, 43), (15, 158, 164, 48), (26, 160, 163, 33), (13, 156, 162, 38), (38, 162, 161, 27), (48, 164, 160, 26), (33, 163, 155, 12), (43, 165, 157, 14), (244, 249, 201, 189), (243, 248, 200, 188), (203, 179, 199, 211), (238, 178, 198, 237), (235, 195, 197, 236), (205, 181, 196, 210), (237, 198, 195, 235), (211, 199, 181, 205), (220, 222, 194, 192), (219, 221, 193, 191), (221, 220, 192, 193), (222, 209, 190, 194), (210, 196, 188, 207), (248, 244, 189, 200), (249, 242, 187, 201), (215, 218, 186, 183), (216, 217, 185, 184), (218, 216, 184, 186), (217, 202, 178, 185), (382, 376, 280, 273), (393, 377, 269, 348), (236, 197, 187, 242), (390, 378, 276, 331), (35, 3, 202, 217), (40, 21, 216, 218), (21, 35, 217, 216), (7, 40, 218, 215), (125, 210, 207, 89), (106, 103, 209, 222), (100, 107, 220, 221), (101, 100, 221, 219), (107, 106, 222, 220), (126, 211, 205, 77), (77, 205, 210, 125), (9, 203, 211, 126), (189, 201, 213, 208), (188, 200, 212, 207), (178, 202, 225, 198), (195, 223, 224, 197), (198, 225, 223, 195), (200, 189, 208, 212), (201, 187, 206, 213), (385, 379, 283, 281), (386, 380, 275, 274), (197, 224, 206, 187), (387, 381, 271, 270), (493, 63, 239, 495), (124, 236, 242, 86), (324, 65, 240, 326), (577, 572, 231, 113), (170, 86, 242, 249), (146, 91, 244, 248), (128, 237, 235, 78), (78, 235, 236, 124), (62, 238, 237, 128), (90, 146, 248, 243), (91, 170, 249, 244), (179, 239, 247, 199), (181, 241, 246, 196), (199, 247, 241, 181), (192, 194, 234, 232), (191, 193, 233, 231), (193, 192, 232, 233), (194, 190, 245, 234), (196, 246, 243, 188), (183, 186, 230, 227), (184, 185, 229, 228), (186, 184, 228, 230), (185, 178, 238, 229), (92, 171, 267, 260), (94, 147, 266, 259), (110, 112, 264, 262), (98, 111, 263, 261), (111, 110, 262, 263), (112, 115, 265, 264), (1, 255, 258, 93), (83, 256, 259, 96), (147, 92, 260, 266), (171, 93, 258, 267), (316, 19, 257, 327), (480, 8, 256, 496), (75, 80, 254, 251), (76, 79, 253, 252), (80, 76, 252, 254), (79, 82, 255, 253), (568, 573, 261, 99), (433, 536, 604, 620), (330, 272, 268, 328), (434, 477, 621, 622), (348, 350, 607, 605), (331, 276, 277, 329), (561, 373, 614, 623), (280, 281, 590, 589), (329, 277, 272, 330), (372, 370, 611, 612), (388, 383, 268, 307), (380, 387, 270, 275), (584, 382, 273, 582), (580, 101, 214, 583), (179, 203, 290, 289), (293, 16, 182, 311), (203, 9, 291, 290), (239, 179, 289, 288), (191, 231, 287, 286), (326, 240, 285, 332), (334, 2, 180, 354), (101, 219, 204, 214), (368, 226, 284, 375), (219, 191, 286, 204), (495, 239, 288, 499), (240, 305, 312, 285), (501, 293, 311, 520), (521, 388, 307, 515), (277, 308, 309, 272), (276, 310, 308, 277), (272, 309, 307, 268), (19, 292, 306, 257), (65, 303, 305, 240), (257, 306, 304, 85), (55, 302, 303, 65), (85, 304, 302, 55), (28, 296, 301, 44), (18, 295, 300, 49), (29, 297, 299, 34), (16, 293, 298, 39), (49, 300, 297, 29), (39, 298, 296, 28), (378, 389, 310, 276), (44, 301, 294, 17), (34, 299, 292, 19), (16, 313, 333, 182), (474, 326, 332, 478), (536, 348, 605, 604), (373, 371, 613, 614), (328, 476, 619, 603), (459, 316, 327, 475), (472, 324, 326, 474), (479, 390, 331, 477), (383, 391, 328, 268), (475, 327, 325, 473), (471, 323, 324, 472), (473, 325, 323, 471), (466, 318, 322, 470), (464, 315, 321, 469), (465, 317, 320, 468), (462, 313, 319, 467), (467, 319, 318, 466), (469, 321, 317, 465), (468, 320, 316, 459), (470, 322, 314, 463), (45, 342, 335, 6), (36, 340, 353, 0), (41, 341, 337, 22), (30, 339, 338, 20), (2, 334, 339, 30), (22, 337, 340, 36), (4, 336, 341, 41), (20, 338, 342, 45), (74, 345, 343, 50), (50, 343, 344, 66), (250, 347, 345, 74), (384, 392, 351, 282), (66, 344, 346, 226), (0, 353, 347, 250), (278, 350, 348, 269), (282, 351, 349, 279), (279, 349, 350, 278), (226, 346, 352, 284), (522, 334, 354, 541), (542, 393, 348, 536), (559, 368, 375, 562), (2, 361, 374, 180), (377, 394, 370, 269), (279, 278, 372, 371), (282, 279, 371, 373), (278, 269, 370, 372), (0, 250, 369, 363), (66, 226, 368, 355), (22, 36, 367, 366), (4, 41, 364, 365), (36, 0, 363, 367), (41, 22, 366, 364), (2, 30, 362, 361), (30, 20, 360, 362), (74, 50, 359, 358), (20, 45, 357, 360), (45, 6, 356, 357), (563, 395, 373, 561), (50, 66, 355, 359), (250, 74, 358, 369), (562, 375, 395, 563), (180, 374, 394, 377), (541, 354, 393, 542), (284, 352, 392, 384), (182, 333, 391, 383), (478, 332, 390, 479), (285, 312, 389, 378), (520, 311, 388, 521), (583, 214, 382, 584), (289, 290, 387, 380), (311, 182, 383, 388), (290, 291, 381, 387), (288, 289, 380, 386), (286, 287, 379, 385), (332, 285, 378, 390), (354, 180, 377, 393), (214, 204, 376, 382), (375, 284, 384, 395), (204, 286, 385, 376), (499, 288, 386, 500), (517, 414, 416, 518), (481, 397, 415, 482), (482, 415, 412, 497), (483, 398, 397, 481), (513, 410, 414, 517), (281, 283, 592, 590), (476, 433, 620, 619), (516, 413, 618, 598), (519, 396, 411, 514), (511, 408, 410, 513), (514, 411, 409, 512), (510, 407, 408, 511), (512, 409, 407, 510), (504, 401, 406, 509), (503, 400, 405, 508), (505, 402, 404, 507), (501, 398, 403, 506), (508, 405, 402, 505), (506, 403, 401, 504), (518, 416, 413, 516), (509, 406, 399, 502), (507, 404, 396, 519), (538, 435, 437, 539), (460, 418, 436, 461), (461, 436, 433, 476), (462, 419, 418, 460), (530, 427, 420, 523), (528, 425, 417, 540), (529, 426, 422, 525), (527, 424, 423, 526), (522, 419, 424, 527), (525, 422, 425, 528), (524, 421, 426, 529), (526, 423, 427, 530), (533, 430, 428, 531), (531, 428, 429, 532), (535, 432, 430, 533), (539, 437, 434, 537), (532, 429, 431, 534), (540, 417, 432, 535), (310, 516, 598, 599), (371, 372, 612, 613), (448, 561, 623, 624), (534, 431, 435, 538), (549, 456, 458, 550), (575, 449, 457, 576), (576, 457, 448, 574), (572, 446, 449, 575), (546, 453, 456, 549), (550, 458, 455, 548), (274, 275, 588, 587), (574, 448, 624, 593), (412, 515, 594, 616), (555, 560, 447, 442), (524, 336, 734, 847), (10, 133, 736, 737), (543, 559, 446, 450), (464, 421, 885, 884), (335, 523, 846, 729), (547, 558, 445, 454), (420, 463, 882, 883), (183, 227, 767, 803), (557, 556, 443, 444), (558, 555, 442, 445), (556, 547, 454, 443), (11, 485, 866, 739), (546, 554, 441, 453), (554, 553, 440, 441), (545, 552, 439, 452), (553, 551, 438, 440), (245, 190, 811, 810), (551, 544, 451, 438), (552, 543, 450, 439), (560, 545, 452, 447), (313, 462, 460, 333), (391, 461, 476, 328), (333, 460, 461, 391), (435, 478, 479, 437), (427, 470, 463, 420), (190, 209, 789, 811), (425, 468, 459, 417), (426, 469, 465, 422), (424, 467, 466, 423), (419, 462, 467, 424), (422, 465, 468, 425), (421, 464, 469, 426), (423, 466, 470, 427), (18, 315, 838, 749), (430, 473, 471, 428), (105, 265, 794, 784), (428, 471, 472, 429), (432, 475, 473, 430), (484, 10, 737, 864), (578, 451, 911, 910), (437, 479, 477, 434), (503, 295, 748, 829), (429, 472, 474, 431), (314, 17, 747, 837), (417, 459, 475, 432), (485, 400, 867, 866), (515, 307, 595, 594), (413, 498, 617, 618), (548, 455, 626, 610), (431, 474, 478, 435), (9, 483, 481, 291), (381, 482, 497, 271), (291, 481, 482, 381), (414, 499, 500, 416), (410, 495, 499, 414), (498, 274, 587, 617), (455, 582, 625, 626), (330, 328, 603, 601), (294, 502, 828, 746), (396, 480, 496, 411), (336, 4, 735, 734), (408, 493, 495, 410), (102, 245, 810, 793), (209, 103, 790, 789), (399, 484, 864, 865), (411, 496, 494, 409), (407, 492, 493, 408), (251, 5, 733, 732), (6, 335, 729, 730), (409, 494, 492, 407), (401, 486, 491, 406), (400, 485, 490, 405), (402, 487, 489, 404), (398, 483, 488, 403), (405, 490, 487, 402), (403, 488, 486, 401), (416, 500, 498, 413), (406, 491, 484, 399), (103, 578, 910, 790), (404, 489, 480, 396), (299, 507, 519, 292), (52, 75, 776, 754), (301, 509, 502, 294), (389, 518, 516, 310), (298, 506, 504, 296), (300, 508, 505, 297), (293, 501, 506, 298), (297, 505, 507, 299), (295, 503, 508, 300), (296, 504, 509, 301), (304, 512, 510, 302), (295, 18, 749, 748), (451, 544, 855, 911), (302, 510, 511, 303), (306, 514, 512, 304), (315, 464, 884, 838), (227, 67, 753, 767), (17, 294, 746, 747), (303, 511, 513, 305), (463, 314, 837, 882), (292, 519, 514, 306), (116, 102, 793, 792), (273, 280, 589, 591), (582, 273, 591, 625), (270, 271, 586, 585), (305, 513, 517, 312), (312, 517, 518, 389), (397, 520, 521, 415), (415, 521, 515, 412), (398, 501, 520, 397), (346, 534, 538, 352), (331, 329, 600, 602), (307, 309, 597, 595), (329, 330, 601, 600), (215, 183, 803, 802), (353, 540, 535, 347), (4, 365, 859, 735), (344, 532, 534, 346), (570, 105, 784, 783), (392, 539, 537, 351), (5, 158, 743, 733), (15, 134, 738, 744), (347, 535, 533, 345), (343, 531, 532, 344), (157, 7, 797, 741), (345, 533, 531, 343), (421, 524, 847, 885), (338, 526, 530, 342), (336, 524, 529, 341), (337, 525, 528, 340), (334, 522, 527, 339), (339, 527, 526, 338), (341, 529, 525, 337), (340, 528, 540, 353), (557, 444, 901, 900), (342, 530, 523, 335), (352, 538, 539, 392), (418, 541, 542, 436), (436, 542, 536, 433), (419, 522, 541, 418), (369, 358, 545, 560), (359, 355, 543, 552), (357, 356, 544, 551), (133, 14, 742, 736), (360, 357, 551, 553), (358, 359, 552, 545), (362, 360, 553, 554), (361, 362, 554, 546), (158, 15, 744, 743), (364, 366, 547, 556), (367, 363, 555, 558), (365, 364, 556, 557), (523, 420, 883, 846), (14, 157, 741, 742), (366, 367, 558, 547), (115, 116, 792, 791), (67, 52, 754, 753), (355, 368, 559, 543), (356, 6, 730, 764), (365, 557, 900, 859), (363, 369, 560, 555), (497, 412, 616, 615), (271, 497, 615, 586), (308, 310, 599, 596), (394, 550, 548, 370), (361, 546, 549, 374), (374, 549, 550, 394), (449, 562, 563, 457), (457, 563, 561, 448), (446, 559, 562, 449), (231, 572, 575, 287), (379, 576, 574, 283), (287, 575, 576, 379), (456, 583, 584, 458), (453, 580, 583, 456), (458, 584, 582, 455), (537, 434, 622, 608), (275, 270, 585, 588), (309, 308, 596, 597), (442, 447, 573, 568), (75, 251, 732, 776), (7, 215, 802, 797), (450, 446, 572, 577), (444, 570, 783, 901), (400, 503, 829, 867), (454, 445, 571, 581), (265, 115, 791, 794), (134, 11, 739, 738), (444, 443, 569, 570), (445, 442, 568, 571), (443, 454, 581, 569), (502, 399, 865, 828), (453, 441, 567, 580), (441, 440, 566, 567), (452, 439, 565, 579), (440, 438, 564, 566), (544, 356, 764, 855), (438, 451, 578, 564), (439, 450, 577, 565), (447, 452, 579, 573), (625, 591, 633, 667), (592, 593, 635, 634), (608, 622, 664, 650), (593, 624, 666, 635), (617, 587, 629, 659), (590, 592, 634, 632), (626, 625, 667, 668), (618, 617, 659, 660), (624, 623, 665, 666), (604, 605, 647, 646), (591, 589, 631, 633), (620, 604, 646, 662), (601, 603, 645, 643), (586, 615, 657, 628), (588, 585, 627, 630), (602, 600, 642, 644), (615, 616, 658, 657), (600, 601, 643, 642), (612, 611, 653, 654), (589, 590, 632, 631), (595, 597, 639, 637), (623, 614, 656, 665), (614, 613, 655, 656), (587, 588, 630, 629), (598, 618, 660, 640), (596, 599, 641, 638), (621, 602, 644, 663), (613, 612, 654, 655), (585, 586, 628, 627), (622, 621, 663, 664), (597, 596, 638, 639), (611, 610, 652, 653), (599, 598, 640, 641), (610, 626, 668, 652), (607, 606, 648, 649), (616, 594, 636, 658), (283, 574, 593, 592), (477, 331, 602, 621), (351, 537, 608, 609), (349, 351, 609, 606), (370, 548, 610, 611), (350, 349, 606, 607), (627, 628, 670, 669), (645, 661, 713, 699), (647, 649, 705, 701), (638, 641, 680, 676), (661, 662, 714, 713), (628, 657, 681, 670), (632, 634, 694, 690), (651, 650, 706, 707), (667, 633, 692, 727), (658, 636, 673, 682), (639, 638, 676, 678), (641, 640, 679, 680), (633, 631, 689, 692), (650, 664, 720, 706), (635, 666, 726, 695), (668, 667, 727, 728), (646, 647, 701, 700), (666, 665, 725, 726), (643, 645, 699, 697), (631, 632, 690, 689), (662, 646, 700, 714), (630, 627, 669, 672), (660, 659, 687, 688), (659, 629, 671, 687), (636, 637, 674, 673), (640, 660, 688, 679), (629, 630, 672, 671), (644, 642, 696, 698), (642, 643, 697, 696), (654, 653, 709, 710), (656, 655, 711, 712), (665, 656, 712, 725), (655, 654, 710, 711), (663, 644, 698, 719), (653, 652, 708, 709), (664, 663, 719, 720), (609, 608, 650, 651), (594, 595, 637, 636), (605, 607, 649, 647), (619, 620, 662, 661), (606, 609, 651, 648), (603, 619, 661, 645), (685, 669, 670, 681), (687, 671, 672, 683), (683, 672, 669, 685), (675, 684, 686, 677), (679, 688, 684, 675), (677, 686, 682, 673), (684, 683, 685, 686), (688, 687, 683, 684), (686, 685, 681, 682), (678, 677, 673, 674), (680, 679, 675, 676), (676, 675, 677, 678), (637, 639, 678, 674), (657, 658, 682, 681), (693, 727, 692, 689), (695, 691, 690, 694), (691, 693, 689, 690), (715, 696, 697, 717), (719, 698, 696, 715), (717, 697, 699, 713), (704, 718, 714, 700), (706, 720, 716, 702), (702, 716, 718, 704), (721, 723, 724, 722), (725, 721, 722, 726), (723, 708, 728, 724), (718, 717, 713, 714), (720, 719, 715, 716), (716, 715, 717, 718), (703, 702, 704, 705), (707, 706, 702, 703), (705, 704, 700, 701), (710, 709, 708, 723), (712, 711, 721, 725), (711, 710, 723, 721), (722, 724, 693, 691), (726, 722, 691, 695), (724, 728, 727, 693), (634, 635, 695, 694), (648, 651, 707, 703), (652, 668, 728, 708), (649, 648, 703, 705), (799, 732, 733, 743), (880, 740, 739, 866), (796, 745, 744, 738), (845, 750, 749, 838), (824, 912, 793, 810), (840, 759, 760, 839), (773, 757, 758, 762), (870, 755, 756, 868), (771, 753, 754, 765), (798, 767, 753, 771), (878, 768, 755, 870), (795, 769, 757, 773), (844, 770, 759, 840), (912, 914, 792, 793), (914, 916, 791, 792), (825, 783, 784, 794), (839, 760, 779, 841), (762, 758, 778, 786), (868, 756, 777, 872), (765, 754, 776, 788), (756, 762, 786, 777), (768, 795, 773, 755), (755, 773, 762, 756), (740, 796, 738, 739), (758, 765, 788, 778), (769, 798, 771, 757), (757, 771, 765, 758), (745, 799, 743, 744), (806, 814, 815, 807), (804, 812, 813, 805), (843, 808, 809, 842), (812, 806, 807, 813), (876, 804, 805, 874), (814, 802, 803, 815), (819, 818, 811, 789), (910, 819, 789, 790), (741, 797, 802, 814), (864, 737, 804, 876), (736, 742, 806, 812), (837, 747, 808, 843), (737, 736, 812, 804), (742, 741, 814, 806), (807, 815, 798, 769), (805, 813, 795, 768), (842, 809, 770, 844), (813, 807, 769, 795), (874, 805, 768, 878), (815, 803, 767, 798), (818, 824, 810, 811), (778, 788, 799, 745), (777, 786, 796, 740), (916, 825, 794, 791), (841, 779, 750, 845), (786, 778, 745, 796), (872, 777, 740, 880), (788, 776, 732, 799), (779, 787, 827, 750), (809, 817, 823, 770), (747, 746, 820, 808), (808, 820, 817, 809), (760, 763, 787, 779), (770, 823, 772, 759), (759, 772, 763, 760), (750, 827, 748, 749), (890, 841, 845, 898), (892, 842, 844, 896), (882, 837, 843, 894), (894, 843, 842, 892), (886, 839, 841, 890), (896, 844, 840, 888), (888, 840, 839, 886), (898, 845, 838, 884), (781, 826, 734, 735), (766, 774, 761, 752), (800, 822, 774, 766), (752, 761, 785, 751), (731, 821, 816, 801), (730, 729, 821, 731), (801, 816, 822, 800), (751, 785, 826, 781), (751, 781, 863, 782), (801, 800, 862, 860), (730, 731, 861, 764), (731, 801, 860, 861), (781, 735, 859, 863), (752, 751, 782, 780), (766, 752, 780, 775), (800, 766, 775, 862), (832, 873, 881, 836), (833, 875, 879, 835), (828, 865, 877, 834), (834, 877, 875, 833), (830, 869, 873, 832), (835, 879, 871, 831), (831, 871, 869, 830), (836, 881, 867, 829), (854, 899, 885, 847), (849, 889, 887, 848), (853, 897, 889, 849), (848, 887, 891, 850), (852, 895, 893, 851), (846, 883, 895, 852), (851, 893, 897, 853), (850, 891, 899, 854), (858, 908, 909, 917), (902, 906, 907, 903), (855, 904, 905, 911), (904, 902, 903, 905), (908, 900, 901, 909), (857, 858, 917, 915), (856, 857, 915, 913), (906, 856, 913, 907), (899, 898, 884, 885), (889, 888, 886, 887), (897, 896, 888, 889), (887, 886, 890, 891), (895, 894, 892, 893), (883, 882, 894, 895), (893, 892, 896, 897), (891, 890, 898, 899), (873, 872, 880, 881), (875, 874, 878, 879), (865, 864, 876, 877), (877, 876, 874, 875), (869, 868, 872, 873), (879, 878, 870, 871), (871, 870, 868, 869), (881, 880, 866, 867), (827, 836, 829, 748), (772, 831, 830, 763), (823, 835, 831, 772), (763, 830, 832, 787), (820, 834, 833, 817), (746, 828, 834, 820), (817, 833, 835, 823), (787, 832, 836, 827), (785, 850, 854, 826), (816, 851, 853, 822), (729, 846, 852, 821), (821, 852, 851, 816), (761, 848, 850, 785), (822, 853, 849, 774), (774, 849, 848, 761), (826, 854, 847, 734), (862, 775, 856, 906), (775, 780, 857, 856), (780, 782, 858, 857), (863, 859, 900, 908), (861, 860, 902, 904), (764, 861, 904, 855), (860, 862, 906, 902), (782, 863, 908, 858), (917, 909, 825, 916), (903, 907, 824, 818), (911, 905, 819, 910), (905, 903, 818, 819), (909, 901, 783, 825), (915, 917, 916, 914), (913, 915, 914, 912), (907, 913, 912, 824)])
me_cube_001.use_remesh_preserve_volume = False
me_cube_001.use_remesh_preserve_attributes = False
me_cube_001.use_mirror_vertex_groups = False
me_cube_001.update()

# ---- objects
ob_cube = bpy.data.objects.new('Cube', me_cube_001)

# ---- transforms, parenting, visibility, modifiers, constraints
ob_cube.location = (0.07659, -0.1487, 1.41)
ob_cube.lineart.crease_threshold = 0.0

# ---- collection membership
col_collection_1.objects.link(ob_cube)

# ---- scene / render settings (as saved in the file)
scene.frame_start = 1; scene.frame_end = 250; scene.frame_set(1)
scene.render.engine = 'BLENDER_EEVEE_NEXT'
scene.render.resolution_percentage = 50
scene.render.dither_intensity = 0.0
scene.cycles.use_denoising = False
scene.cycles.samples = 128
scene.cycles.sampling_pattern = 'TABULATED_SOBOL'
scene.cycles.use_adaptive_sampling = False
scene.cycles.use_light_tree = False
scene.cycles.blur_glossy = 0.0
scene.cycles.sample_clamp_indirect = 0.0
scene.view_settings.view_transform = 'Standard'
bpy.context.view_layer.update()

# ---- added for rendering (the .blend has no active camera and no usable light): camera, sun
cam_auto = bpy.data.cameras.new('AutoCamera')
cam_auto.lens = 50.0
cam_auto.sensor_width = 36.0
cam_auto.clip_end = 1000.0
ob_auto_camera = bpy.data.objects.new('AutoCamera', cam_auto)
scene.collection.objects.link(ob_auto_camera)
ob_auto_camera.location = (13.2521, -16.4111, 13.1979)
ob_auto_camera.rotation_euler = (1.09748, -7.21219e-08, 0.694738)
scene.camera = ob_auto_camera
light_auto_sun = bpy.data.lights.new('AutoSun', 'SUN')
light_auto_sun.energy = 3.0
light_auto_sun.angle = 0.0523599
ob_auto_sun = bpy.data.objects.new('AutoSun', light_auto_sun)
scene.collection.objects.link(ob_auto_sun)
ob_auto_sun.rotation_euler = (0.872665, 0.174533, 0.523599)
bpy.context.view_layer.update()
